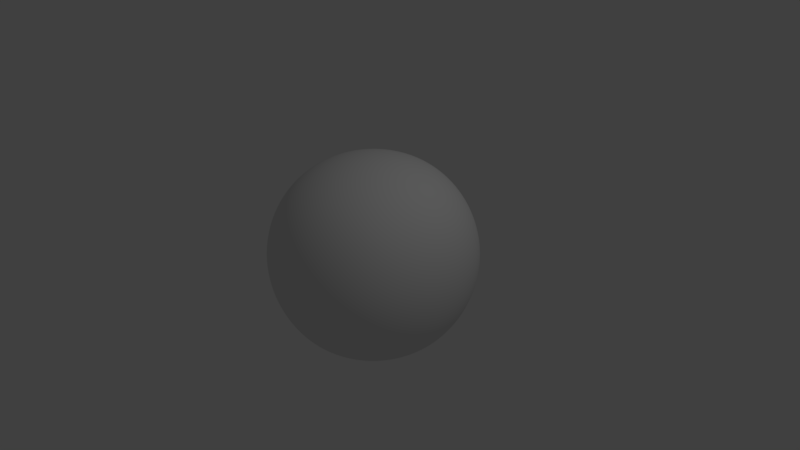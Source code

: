 # Source: MainAsteroidTest.blend  (saved by Blender 2.77.0; exported with 4.5.12 LTS)
import bpy
from mathutils import Matrix  # noqa: F401  (used for matrix-valued properties, if any)

bpy.ops.wm.read_factory_settings(use_empty=True)
scene = bpy.context.scene
scene.name = 'Scene'

# ---- collections
col_collection_1 = bpy.data.collections.new('Collection 1'); scene.collection.children.link(col_collection_1)

# ---- materials (node trees are filled in below, after node groups)
mat_material_001 = bpy.data.materials.new('Material.001')
mat_material_001.alpha_threshold = 0.0
mat_material_001.use_transparent_shadow = False
mat_material_001.roughness = 0.5

# ---- material node trees

# ---- world
world_world = bpy.data.worlds.new('World'); scene.world = world_world
world_world.color = (0.05088, 0.05088, 0.05088)
world_world.use_sun_shadow = False
world_world.sun_shadow_jitter_overblur = 0.0
world_world.cycles.sampling_method = 'MANUAL'

# ---- cameras
cam_camera = bpy.data.cameras.new('Camera')
cam_camera.clip_end = 100.0
cam_camera.lens = 35.0
cam_camera.sensor_width = 32.0
cam_camera.sensor_height = 18.0
cam_camera.ortho_scale = 7.314
cam_camera.dof.focus_distance = 0.0
cam_camera.dof.aperture_fstop = 128.0

# ---- lights
light_lamp = bpy.data.lights.new('Lamp', 'POINT')
light_lamp.transmission_factor = 0.0
light_lamp.cutoff_distance = 30.0
light_lamp.energy = 100.0
light_lamp.shadow_buffer_clip_start = 1.001
light_lamp.shadow_soft_size = 0.1
light_lamp.shadow_maximum_resolution = 0.006
light_lamp.use_absolute_resolution = True

# ---- meshes
me_cube = bpy.data.meshes.new('Cube')
me_cube.from_pydata([(1.0, 1.0, -1.0), (1.0, -1.0, -1.0), (-1.0, -1.0, -1.0), (-1.0, 1.0, -1.0), (1.0, 1.0, 1.0), (1.0, -1.0, 1.0), (-1.0, -1.0, 1.0), (-1.0, 1.0, 1.0)], [], [(0, 1, 2, 3), (4, 7, 6, 5), (0, 4, 5, 1), (1, 5, 6, 2), (2, 6, 7, 3), (4, 0, 3, 7)])
me_cube.materials.append(mat_material_001)
me_cube.use_remesh_preserve_volume = False
me_cube.use_remesh_preserve_attributes = False
me_cube.use_mirror_vertex_groups = False
me_cube.update()

# ---- objects
ob_cube = bpy.data.objects.new('Cube', me_cube)
ob_lamp = bpy.data.objects.new('Lamp', light_lamp)
ob_camera = bpy.data.objects.new('Camera', cam_camera)

# ---- transforms, parenting, visibility, modifiers, constraints
ob_cube.location = (0.0, 0.0, 0.0)
ob_cube.lock_rotations_4d = False
ob_cube.empty_display_type = 'ARROWS'
ob_cube.lineart.crease_threshold = 0.0
_m = ob_cube.modifiers.new('Subsurf', 'SUBSURF')
_m.uv_smooth = 'PRESERVE_CORNERS'
_m.levels = 6
_m.render_levels = 6
_m.show_only_control_edges = False
_m = ob_cube.modifiers.new('Subsurf.001', 'SUBSURF')
_m.uv_smooth = 'PRESERVE_CORNERS'
_m.quality = 2
_m.levels = 2
_m.show_only_control_edges = False
_m.use_creases = False
_m = ob_cube.modifiers.new('Displace', 'DISPLACE')
ob_lamp.location = (4.076, 1.005, 5.904)
ob_lamp.rotation_euler = (0.6503, 0.05522, 1.866)
ob_lamp.lock_rotations_4d = False
ob_lamp.empty_display_type = 'ARROWS'
ob_lamp.color = (0.0, 0.0, 0.0, 0.0)
ob_lamp.lineart.crease_threshold = 0.0
ob_camera.location = (7.481, -6.508, 5.344)
ob_camera.rotation_euler = (1.109, 0.01082, 0.8149)
ob_camera.lock_rotations_4d = False
ob_camera.empty_display_type = 'ARROWS'
ob_camera.color = (0.0, 0.0, 0.0, 0.0)
ob_camera.display_type = 'WIRE'
ob_camera.lineart.crease_threshold = 0.0

# ---- collection membership
col_collection_1.objects.link(ob_cube)
col_collection_1.objects.link(ob_lamp)
col_collection_1.objects.link(ob_camera)

# ---- scene / render settings (as saved in the file)
scene.camera = ob_camera
scene.frame_start = 1; scene.frame_end = 250; scene.frame_set(1)
scene.render.engine = 'BLENDER_EEVEE_NEXT'
scene.render.resolution_percentage = 50
scene.render.dither_intensity = 0.0
scene.cycles.use_denoising = False
scene.cycles.samples = 128
scene.cycles.sampling_pattern = 'TABULATED_SOBOL'
scene.cycles.light_sampling_threshold = 0.0
scene.cycles.use_adaptive_sampling = False
scene.cycles.use_light_tree = False
scene.cycles.blur_glossy = 0.0
scene.cycles.sample_clamp_indirect = 0.0
scene.view_settings.view_transform = 'Standard'
bpy.context.view_layer.update()

